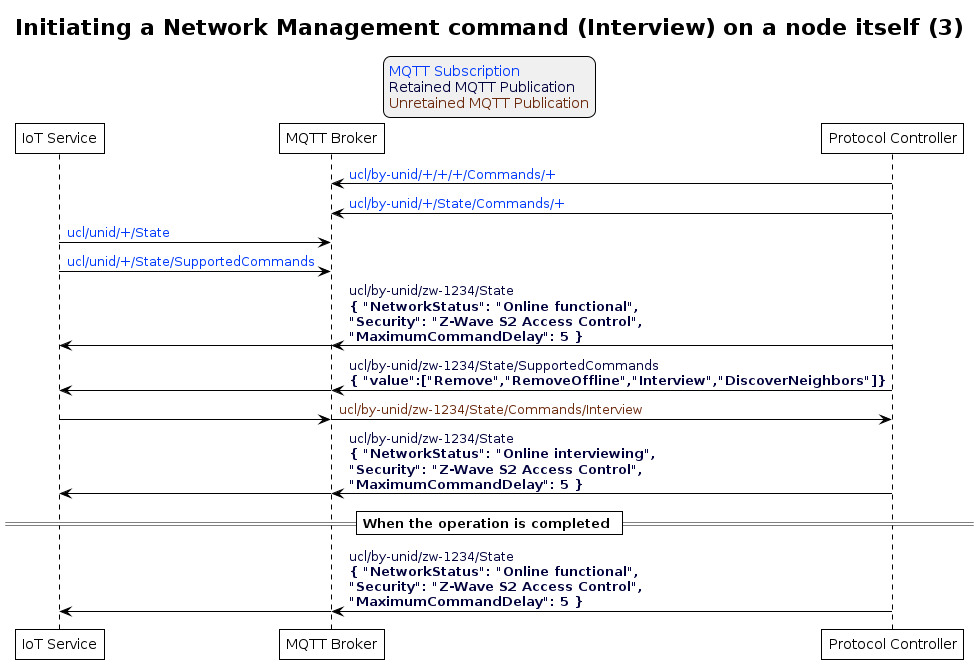

The diagram above was rendered by PlantUML. Its source (embedded in the PNG):
@startuml inline_umlgraph_14.png
' Allows to do simultaneous transmissions
!pragma teoz true

' Style for the diagram
!theme plain
skinparam LegendBackgroundColor #F0F0F0

title Initiating a Network Management command (Interview) on a node itself (3)

legend top
<font color=#0039FB>MQTT Subscription</font>
<font color=#00003C>Retained MQTT Publication</font>
<font color=#6C2A0D>Unretained MQTT Publication</font>
endlegend


' List of participants
participant "IoT Service" as iot_service
participant "MQTT Broker" as mqtt_broker
participant "Protocol Controller" as protocol_controller

protocol_controller -> mqtt_broker: <font color=#0039FB>ucl/by-unid/+/+/+/Commands/+
protocol_controller -> mqtt_broker: <font color=#0039FB>ucl/by-unid/+/State/Commands/+

iot_service -> mqtt_broker: <font color=#0039FB>ucl/unid/+/State
iot_service -> mqtt_broker: <font color=#0039FB>ucl/unid/+/State/SupportedCommands

protocol_controller -> mqtt_broker : <font color=#00003C>ucl/by-unid/zw-1234/State \n<font color=#00003C><b>{ "NetworkStatus": "Online functional", \n<font color=#00003C><b>"Security": "Z-Wave S2 Access Control", \n<font color=#00003C><b>"MaximumCommandDelay": 5 }</b>
& mqtt_broker -> iot_service

protocol_controller -> mqtt_broker : <font color=#00003C>ucl/by-unid/zw-1234/State/SupportedCommands \n<font color=#00003C><b>{ "value":["Remove","RemoveOffline","Interview","DiscoverNeighbors"]}</b>
& mqtt_broker -> iot_service

iot_service -> mqtt_broker
& mqtt_broker -> protocol_controller : <font color=#6C2A0D>ucl/by-unid/zw-1234/State/Commands/Interview

protocol_controller -> mqtt_broker : <font color=#00003C>ucl/by-unid/zw-1234/State \n<font color=#00003C><b>{ "NetworkStatus": "Online interviewing", \n<font color=#00003C><b>"Security": "Z-Wave S2 Access Control", \n<font color=#00003C><b>"MaximumCommandDelay": 5 }</b>
& mqtt_broker -> iot_service

== When the operation is completed ==

protocol_controller -> mqtt_broker : <font color=#00003C>ucl/by-unid/zw-1234/State \n<font color=#00003C><b>{ "NetworkStatus": "Online functional", \n<font color=#00003C><b>"Security": "Z-Wave S2 Access Control", \n<font color=#00003C><b>"MaximumCommandDelay": 5 }</b>
& mqtt_broker -> iot_service
@enduml